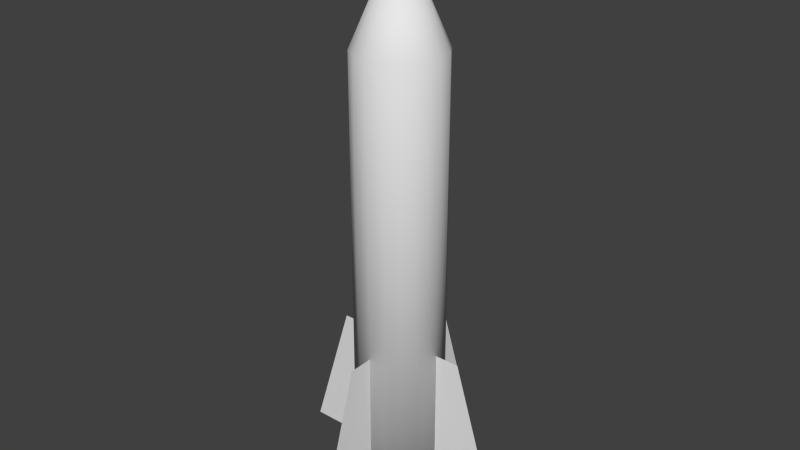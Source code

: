 # Source: Rokkit.blend  (saved by Blender 2.68.0; exported with 4.5.12 LTS)
import bpy
from mathutils import Matrix  # noqa: F401  (used for matrix-valued properties, if any)

bpy.ops.wm.read_factory_settings(use_empty=True)
scene = bpy.context.scene
scene.name = 'Scene'

# ---- collections
col_collection_1 = bpy.data.collections.new('Collection 1'); scene.collection.children.link(col_collection_1)

# ---- materials (node trees are filled in below, after node groups)
mat_material = bpy.data.materials.new('Material')
mat_material.alpha_threshold = 0.0
mat_material.use_transparent_shadow = False
mat_material.roughness = 0.5
mat_material.line_color = (0.0, 0.0, 0.0, 1.0)

# ---- material node trees

# ---- world
world_world = bpy.data.worlds.new('World'); scene.world = world_world
world_world.color = (0.05088, 0.05088, 0.05088)
world_world.use_sun_shadow = False
world_world.sun_shadow_jitter_overblur = 0.0
world_world.cycles.sampling_method = 'MANUAL'
world_world.cycles.sample_map_resolution = 256

# ---- meshes
me_cylinder = bpy.data.meshes.new('Cylinder')
me_cylinder.from_pydata([(0.0, 0.6415, -3.158), (0.0, 0.6415, 3.158), (0.2455, 0.5927, -3.158), (0.2455, 0.5927, 3.158), (0.4536, 0.4536, -3.158), (0.4536, 0.4536, 3.158), (0.5927, 0.2455, -3.158), (0.5927, 0.2455, 3.158), (0.6415, -2.804e-08, -3.158), (0.6415, -2.804e-08, 3.158), (0.5927, -0.2455, -3.158), (0.5927, -0.2455, 3.158), (0.4536, -0.4536, -3.158), (0.4536, -0.4536, 3.158), (0.2455, -0.5927, -3.158), (0.2455, -0.5927, 3.158), (9.687e-08, -0.6415, -3.158), (9.687e-08, -0.6415, 3.158), (-0.2455, -0.5927, -3.158), (-0.2455, -0.5927, 3.158), (-0.4536, -0.4536, -3.158), (-0.4536, -0.4536, 3.158), (-0.5927, -0.2455, -3.158), (-0.5927, -0.2455, 3.158), (-0.6415, 7.65e-09, -3.158), (-0.6415, 7.65e-09, 3.158), (-0.5927, 0.2455, -3.158), (-0.5927, 0.2455, 3.158), (-0.4536, 0.4536, -3.158), (-0.4536, 0.4536, 3.158), (-0.2455, 0.5927, -3.158), (-0.2455, 0.5927, 3.158), (1.912e-08, 0.0, 4.629), (1.0, -7.648e-08, -1.059), (-1.0, -7.648e-08, -1.059), (1.615, 7.648e-08, -3.059), (-1.615, 7.648e-08, -3.059), (0.0, -1.0, -1.059), (-1.53e-07, 1.0, -1.059), (1.53e-07, -1.615, -3.059), (0.0, 1.615, -3.059)], [], [(0, 1, 3, 2), (2, 3, 5, 4), (4, 5, 7, 6), (6, 7, 9, 8), (8, 9, 11, 10), (10, 11, 13, 12), (12, 13, 15, 14), (14, 15, 17, 16), (16, 17, 19, 18), (18, 19, 21, 20), (20, 21, 23, 22), (22, 23, 25, 24), (24, 25, 27, 26), (26, 27, 29, 28), (30, 31, 1, 0), (28, 29, 31, 30), (0, 2, 4, 6, 8, 10, 12, 14, 16, 18, 20, 22, 24, 26, 28, 30), (34, 33, 35, 36), (38, 37, 39, 40), (7, 5, 32), (1, 31, 32), (29, 27, 32), (25, 23, 32), (21, 19, 32), (17, 15, 32), (13, 11, 32), (9, 7, 32), (5, 3, 32), (31, 29, 32), (27, 25, 32), (3, 1, 32), (23, 21, 32), (19, 17, 32), (15, 13, 32), (11, 9, 32)])
me_cylinder.polygons.foreach_set('use_smooth', [True] * 35)
_uv = me_cylinder.uv_layers.new(name='UVMap')
_uv.uv.foreach_set('vector', [0.415, 0.0001878, 0.415, 0.8724, 0.3804, 0.8724, 0.3804, 0.0001878, 0.3804, 0.0001878, 0.3804, 0.8724, 0.3459, 0.8724, 0.3459, 0.0001878, 0.3459, 0.0001878, 0.3459, 0.8724, 0.3113, 0.8724, 0.3113, 0.0001877, 0.3113, 0.0001877, 0.3113, 0.8724, 0.2767, 0.8724, 0.2767, 0.0001876, 0.2767, 0.0001876, 0.2767, 0.8724, 0.2422, 0.8724, 0.2422, 0.0001875, 0.2422, 0.0001875, 0.2422, 0.8724, 0.2076, 0.8724, 0.2076, 0.0001874, 0.2076, 0.0001874, 0.2076, 0.8724, 0.173, 0.8724, 0.173, 0.0001873, 0.173, 0.0001873, 0.173, 0.8724, 0.1385, 0.8724, 0.1385, 0.0001872, 0.1385, 0.0001872, 0.1385, 0.8724, 0.1039, 0.8724, 0.1039, 0.0001871, 0.1039, 0.0001871, 0.1039, 0.8724, 0.06932, 0.8724, 0.06932, 0.000187, 0.06932, 0.000187, 0.06932, 0.8724, 0.03476, 0.8724, 0.03476, 0.0001869, 0.03476, 0.0001869, 0.03476, 0.8724, 0.0001868, 0.8724, 0.0001871, 0.0001868, 0.5533, 0.0001878, 0.5533, 0.8724, 0.5187, 0.8724, 0.5187, 0.0001878, 0.5187, 0.0001878, 0.5187, 0.8724, 0.4841, 0.8724, 0.4841, 0.0001877, 0.4496, 0.0001878, 0.4496, 0.8724, 0.415, 0.8724, 0.415, 0.0001878, 0.4841, 0.0001877, 0.4841, 0.8724, 0.4496, 0.8724, 0.4496, 0.0001878, 0.6578, 0.7753, 0.6898, 0.7886, 0.7142, 0.813, 0.7274, 0.8449, 0.7274, 0.8795, 0.7142, 0.9114, 0.6898, 0.9359, 0.6578, 0.9491, 0.6233, 0.9491, 0.5913, 0.9359, 0.5669, 0.9114, 0.5537, 0.8795, 0.5537, 0.8449, 0.5669, 0.813, 0.5913, 0.7886, 0.6233, 0.7753, 0.6386, 0.2768, 0.9148, 0.2768, 0.9998, 0.553, 0.5537, 0.553, 0.9148, 0.2764, 0.6386, 0.2764, 0.5537, 0.0001868, 0.9998, 0.0001868, 0.8329, 0.5782, 0.8622, 0.5964, 0.731, 0.775, 0.9108, 0.6454, 0.9287, 0.6749, 0.731, 0.775, 0.9419, 0.7069, 0.9499, 0.7405, 0.731, 0.775, 0.5537, 0.642, 0.5765, 0.616, 0.731, 0.775, 0.6031, 0.5939, 0.6328, 0.5763, 0.731, 0.775, 0.6649, 0.5634, 0.6986, 0.5557, 0.731, 0.775, 0.7331, 0.5533, 0.7675, 0.5564, 0.731, 0.775, 0.801, 0.5647, 0.8329, 0.5782, 0.731, 0.775, 0.8622, 0.5964, 0.8884, 0.619, 0.731, 0.775, 0.9287, 0.6749, 0.9419, 0.7069, 0.731, 0.775, 0.9499, 0.7405, 0.9526, 0.775, 0.731, 0.775, 0.8884, 0.619, 0.9108, 0.6454, 0.731, 0.775, 0.5765, 0.616, 0.6031, 0.5939, 0.731, 0.775, 0.6328, 0.5763, 0.6649, 0.5634, 0.731, 0.775, 0.6986, 0.5557, 0.7331, 0.5533, 0.731, 0.775, 0.7675, 0.5564, 0.801, 0.5647, 0.731, 0.775])
me_cylinder.materials.append(mat_material)
me_cylinder.use_remesh_preserve_volume = False
me_cylinder.use_remesh_preserve_attributes = False
me_cylinder.use_mirror_vertex_groups = False
me_cylinder.update()

# ---- objects
ob_cylinder = bpy.data.objects.new('Cylinder', me_cylinder)

# ---- transforms, parenting, visibility, modifiers, constraints
ob_cylinder.location = (0.0, 0.0, 0.0)
ob_cylinder.lineart.crease_threshold = 0.0

# ---- collection membership
col_collection_1.objects.link(ob_cylinder)

# ---- scene / render settings (as saved in the file)
scene.frame_start = 1; scene.frame_end = 250; scene.frame_set(1)
scene.render.engine = 'BLENDER_EEVEE_NEXT'
scene.render.image_settings.color_mode = 'RGB'
scene.render.image_settings.compression = 90
scene.render.resolution_percentage = 50
scene.render.dither_intensity = 0.0
scene.render.bake_margin = 2
scene.render.bake_bias = 0.0
scene.cycles.use_denoising = False
scene.cycles.samples = 10
scene.cycles.sampling_pattern = 'TABULATED_SOBOL'
scene.cycles.light_sampling_threshold = 0.0
scene.cycles.use_adaptive_sampling = False
scene.cycles.use_light_tree = False
scene.cycles.blur_glossy = 0.0
scene.cycles.volume_bounces = 1
scene.cycles.pixel_filter_type = 'GAUSSIAN'
scene.cycles.sample_clamp_indirect = 0.0
scene.view_settings.view_transform = 'Standard'
bpy.context.view_layer.update()

# ---- added for rendering (the .blend has no active camera and no usable light): camera, sun
cam_auto = bpy.data.cameras.new('AutoCamera')
cam_auto.lens = 50.0
cam_auto.sensor_width = 36.0
cam_auto.clip_end = 1000.0
ob_auto_camera = bpy.data.objects.new('AutoCamera', cam_auto)
scene.collection.objects.link(ob_auto_camera)
ob_auto_camera.location = (8.35292, -10.0235, 7.41785)
ob_auto_camera.rotation_euler = (1.09748, -7.21219e-08, 0.694738)
scene.camera = ob_auto_camera
light_auto_sun = bpy.data.lights.new('AutoSun', 'SUN')
light_auto_sun.energy = 3.0
light_auto_sun.angle = 0.0523599
ob_auto_sun = bpy.data.objects.new('AutoSun', light_auto_sun)
scene.collection.objects.link(ob_auto_sun)
ob_auto_sun.rotation_euler = (0.872665, 0.174533, 0.523599)
bpy.context.view_layer.update()
